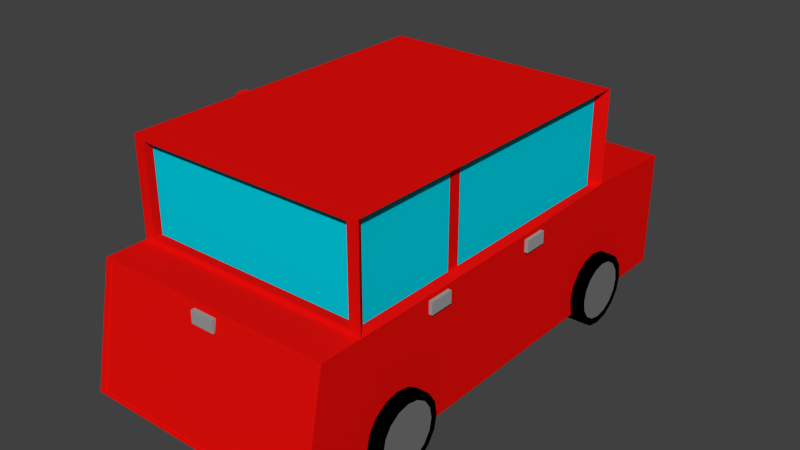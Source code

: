 # Source: car.blend  (saved by Blender 2.71.0; exported with 4.5.12 LTS)
import bpy
from mathutils import Matrix  # noqa: F401  (used for matrix-valued properties, if any)

bpy.ops.wm.read_factory_settings(use_empty=True)
scene = bpy.context.scene
scene.name = 'Scene'

# ---- collections
col_collection_1 = bpy.data.collections.new('Collection 1'); scene.collection.children.link(col_collection_1)

# ---- materials (node trees are filled in below, after node groups)
mat_material_006 = bpy.data.materials.new('Material.006')
mat_material_006.alpha_threshold = 0.0
mat_material_006.use_transparent_shadow = False
mat_material_006.diffuse_color = (0.8, 0.004875, 0.003781, 1.0)
mat_material_006.roughness = 0.5
mat_material_006.line_color = (0.0, 0.0, 0.0, 1.0)
mat_material = bpy.data.materials.new('Material')
mat_material.alpha_threshold = 0.0
mat_material.use_transparent_shadow = False
mat_material.diffuse_color = (0.8, 0.5383, 0.0, 1.0)
mat_material.roughness = 0.5
mat_material.line_color = (0.0, 0.0, 0.0, 1.0)
mat_material_001 = bpy.data.materials.new('Material.001')
mat_material_001.alpha_threshold = 0.0
mat_material_001.use_transparent_shadow = False
mat_material_001.diffuse_color = (0.1574, 0.1574, 0.1574, 1.0)
mat_material_001.roughness = 0.5
mat_material_001.line_color = (0.0, 0.0, 0.0, 1.0)
mat_material_002 = bpy.data.materials.new('Material.002')
mat_material_002.alpha_threshold = 0.0
mat_material_002.use_transparent_shadow = False
mat_material_002.diffuse_color = (0.0, 0.6521, 0.8, 1.0)
mat_material_002.roughness = 0.5
mat_material_002.line_color = (0.0, 0.0, 0.0, 1.0)
mat_material_003 = bpy.data.materials.new('Material.003')
mat_material_003.alpha_threshold = 0.0
mat_material_003.use_transparent_shadow = False
mat_material_003.diffuse_color = (0.3424, 0.3424, 0.3424, 1.0)
mat_material_003.roughness = 0.5
mat_material_003.line_color = (0.0, 0.0, 0.0, 1.0)
mat_material_004 = bpy.data.materials.new('Material.004')
mat_material_004.alpha_threshold = 0.0
mat_material_004.use_transparent_shadow = False
mat_material_004.diffuse_color = (0.0, 0.0, 0.0, 1.0)
mat_material_004.roughness = 0.5
mat_material_004.line_color = (0.0, 0.0, 0.0, 1.0)
mat_material_005 = bpy.data.materials.new('Material.005')
mat_material_005.alpha_threshold = 0.0
mat_material_005.use_transparent_shadow = False
mat_material_005.diffuse_color = (0.1789, 0.1789, 0.1789, 1.0)
mat_material_005.roughness = 0.5
mat_material_005.line_color = (0.0, 0.0, 0.0, 1.0)

# ---- material node trees

# ---- world
world_world = bpy.data.worlds.new('World'); scene.world = world_world
world_world.color = (0.05088, 0.05088, 0.05088)
world_world.use_sun_shadow = False
world_world.sun_shadow_jitter_overblur = 0.0
world_world.cycles.sampling_method = 'MANUAL'
world_world.cycles.sample_map_resolution = 256

# ---- meshes
me_cube = bpy.data.meshes.new('Cube')
me_cube.from_pydata([(-1.0, -1.0, -1.0), (-1.0, 1.0, -1.0), (1.0, 1.0, -1.0), (1.0, -1.0, -1.0), (-1.0, -0.8164, 1.0), (-1.0, 1.0, 0.953), (1.0, 1.0, 0.953), (1.0, -0.8164, 1.0), (-1.0, 0.5704, 1.054), (-1.0, 0.5704, -1.0), (1.0, 0.5704, 1.054), (1.0, 0.5704, -1.0), (-1.0, -0.8164, 2.593), (1.0, -0.8164, 2.593), (-1.0, 0.5704, 2.593), (1.0, 0.5704, 2.593), (-1.0, -1.086, -1.0), (1.0, -1.086, -1.0), (-1.0, -0.9869, 1.0), (1.0, -0.9869, 1.0), (-0.93, -0.7679, 1.056), (0.93, -0.7679, 1.056), (-0.93, 0.5218, 1.056), (0.93, 0.5218, 1.056), (-0.93, -0.7679, 2.538), (0.93, -0.7679, 2.538), (-0.93, 0.5218, 2.538), (0.93, 0.5218, 2.538), (-1.0, 0.03608, -1.0), (-1.0, -0.4874, -1.0), (1.0, 0.09856, 1.0), (1.0, -0.3637, 1.0), (-1.0, 0.09856, 1.0), (-1.0, -0.3637, 1.0), (1.0, 0.03608, -1.0), (1.0, -0.4874, -1.0), (1.0, 0.09856, 2.593), (1.0, -0.3637, 2.593), (-1.0, 0.09856, 2.593), (-1.0, -0.3637, 2.593), (0.93, 0.08305, 1.056), (0.93, -0.3469, 1.056), (-0.93, 0.08305, 1.056), (-0.93, -0.3469, 1.056), (0.93, 0.08305, 2.538), (0.93, -0.3469, 2.538), (-0.93, 0.08305, 2.538), (-0.93, -0.3469, 2.538), (-1.0, -0.4243, -1.0), (1.0, -0.308, 1.0), (-1.0, -0.308, 1.0), (1.0, -0.4243, -1.0), (1.0, -0.308, 2.593), (-1.0, -0.308, 2.593), (0.93, -0.2951, 1.056), (-0.93, -0.2951, 1.056), (0.93, -0.2951, 2.538), (-0.93, -0.2951, 2.538), (-1.025, -0.3469, 1.056), (-1.025, -0.3469, 2.612), (-1.025, -0.2951, 1.056), (-1.025, -0.2951, 2.612), (-0.8837, 0.5704, 1.093), (0.8837, 0.5704, 1.093), (-0.8837, 0.5704, 2.501), (0.8837, 0.5704, 2.501), (-0.8837, 0.5396, 1.093), (0.8837, 0.5396, 1.093), (-0.8837, 0.5396, 2.501), (0.8837, 0.5396, 2.501), (-1.0, 1.0, 0.674), (-1.0, 1.0, 0.395), (-1.0, 1.0, 0.116), (-1.0, 1.0, -0.163), (-1.0, 1.0, -0.442), (-1.0, 1.0, -0.721), (-0.7143, 1.0, 0.953), (-0.4286, 1.0, 0.953), (-0.1429, 1.0, 0.953), (0.1429, 1.0, 0.953), (0.4286, 1.0, 0.953), (0.7143, 1.0, 0.953), (1.0, 1.0, 0.674), (1.0, 1.0, 0.395), (1.0, 1.0, 0.116), (1.0, 1.0, -0.163), (1.0, 1.0, -0.442), (1.0, 1.0, -0.721), (0.7143, 1.0, -1.0), (0.4286, 1.0, -1.0), (0.1429, 1.0, -1.0), (-0.1429, 1.0, -1.0), (-0.4286, 1.0, -1.0), (-0.7143, 1.0, -1.0), (-0.7143, 1.0, 0.116), (-0.7143, 1.0, -0.163), (-0.7143, 1.0, -0.442), (-0.4286, 1.0, 0.674), (-0.4286, 1.0, 0.395), (-0.4286, 1.0, 0.116), (-0.4286, 1.0, -0.163), (-0.4286, 1.0, -0.442), (-0.4286, 1.0, -0.721), (0.4286, 1.0, 0.674), (0.4286, 1.0, 0.395), (0.4286, 1.0, 0.116), (0.4286, 1.0, -0.163), (0.4286, 1.0, -0.442), (0.4286, 1.0, -0.721), (0.7143, 1.0, 0.116), (0.7143, 1.0, -0.163), (0.7143, 1.0, -0.442), (-0.7143, 1.019, 0.116), (-0.7143, 1.019, -0.163), (-0.7143, 1.019, -0.442), (-0.4286, 1.019, 0.116), (-0.4286, 1.019, -0.163), (-0.4286, 1.019, -0.442), (0.4286, 1.019, 0.116), (0.4286, 1.019, -0.163), (0.4286, 1.019, -0.442), (0.7143, 1.019, 0.116), (0.7143, 1.019, -0.163), (0.7143, 1.019, -0.442), (-0.6742, 1.019, 0.03775), (-0.6742, 1.019, -0.163), (-0.6742, 1.019, -0.3638), (-0.4686, 1.019, 0.03775), (-0.4686, 1.019, -0.163), (-0.4686, 1.019, -0.3638), (0.4693, 1.019, 0.03652), (0.4693, 1.019, -0.163), (0.4693, 1.019, -0.3626), (0.6736, 1.019, 0.03652), (0.6736, 1.019, -0.163), (0.6736, 1.019, -0.3626), (-0.6742, 1.012, 0.03775), (-0.6742, 1.012, -0.163), (-0.6742, 1.012, -0.3638), (-0.4686, 1.012, 0.03775), (-0.4686, 1.012, -0.163), (-0.4686, 1.012, -0.3638), (0.4693, 1.012, 0.03652), (0.4693, 1.012, -0.163), (0.4693, 1.012, -0.3626), (0.6736, 1.012, 0.03652), (0.6736, 1.012, -0.163), (0.6736, 1.012, -0.3626), (-1.023, 0.0516, 0.7305), (-1.023, 0.1516, 0.7305), (1.029, 0.1516, 0.7305), (1.029, 0.0516, 0.7305), (-1.023, 0.0516, 0.9305), (-1.023, 0.1516, 0.9305), (1.029, 0.1516, 0.9305), (1.029, 0.0516, 0.9305), (-1.023, -0.4908, 0.7305), (-1.023, -0.3908, 0.7305), (1.029, -0.3908, 0.7305), (1.029, -0.4908, 0.7305), (-1.023, -0.4908, 0.9305), (-1.023, -0.3908, 0.9305), (1.029, -0.3908, 0.9305), (1.029, -0.4908, 0.9305), (-0.9058, -0.8164, 1.075), (0.9058, -0.8164, 1.075), (-0.9058, -0.8164, 2.518), (0.9058, -0.8164, 2.518), (-0.9058, -0.7817, 1.075), (0.9058, -0.7817, 1.075), (-0.9058, -0.7817, 2.518), (0.9058, -0.7817, 2.518), (-0.1002, -1.006, 0.7021), (-0.1002, -0.9057, 0.7021), (0.09983, -0.9057, 0.7021), (0.09983, -1.006, 0.7021), (-0.1002, -1.006, 0.9021), (-0.1002, -0.9057, 0.9021), (0.09983, -0.9057, 0.9021), (0.09983, -1.006, 0.9021), (-0.9487, -1.083, -0.9487), (0.9487, -1.083, -0.9487), (-0.9487, -0.9899, 0.9487), (0.9487, -0.9899, 0.9487), (-0.9487, -1.08, -0.9516), (0.9487, -1.08, -0.9516), (-0.9487, -0.9868, 0.9458), (0.9487, -0.9868, 0.9458), (-1.092, -0.4976, -0.7328), (1.09, -0.4976, -0.7328), (-1.092, -0.509, -0.9625), (1.09, -0.509, -0.9625), (-1.092, -0.5415, -1.157), (1.09, -0.5415, -1.157), (-1.092, -0.5902, -1.287), (1.09, -0.5902, -1.287), (-1.092, -0.6476, -1.333), (1.09, -0.6476, -1.333), (-1.092, -0.705, -1.287), (1.09, -0.705, -1.287), (-1.092, -0.7537, -1.157), (1.09, -0.7537, -1.157), (-1.092, -0.7862, -0.9625), (1.09, -0.7862, -0.9625), (-1.092, -0.7976, -0.7328), (1.09, -0.7976, -0.7328), (-1.092, -0.7862, -0.5032), (1.09, -0.7862, -0.5032), (-1.092, -0.7537, -0.3086), (1.09, -0.7537, -0.3086), (-1.092, -0.705, -0.1785), (1.09, -0.705, -0.1785), (-1.092, -0.6476, -0.1328), (1.09, -0.6476, -0.1328), (-1.092, -0.5902, -0.1785), (1.09, -0.5902, -0.1785), (-1.092, -0.5415, -0.3086), (1.09, -0.5415, -0.3086), (-1.092, -0.509, -0.5032), (1.09, -0.509, -0.5032), (-1.092, 0.704, -0.7328), (1.09, 0.704, -0.7328), (-1.092, 0.6926, -0.9625), (1.09, 0.6926, -0.9625), (-1.092, 0.6601, -1.157), (1.09, 0.6601, -1.157), (-1.092, 0.6114, -1.287), (1.09, 0.6114, -1.287), (-1.092, 0.554, -1.333), (1.09, 0.554, -1.333), (-1.092, 0.4966, -1.287), (1.09, 0.4966, -1.287), (-1.092, 0.448, -1.157), (1.09, 0.448, -1.157), (-1.092, 0.4155, -0.9625), (1.09, 0.4155, -0.9625), (-1.092, 0.404, -0.7328), (1.09, 0.404, -0.7328), (-1.092, 0.4155, -0.5032), (1.09, 0.4155, -0.5032), (-1.092, 0.448, -0.3086), (1.09, 0.448, -0.3086), (-1.092, 0.4966, -0.1785), (1.09, 0.4966, -0.1785), (-1.092, 0.554, -0.1328), (1.09, 0.554, -0.1328), (-1.092, 0.6114, -0.1785), (1.09, 0.6114, -0.1785), (-1.092, 0.6601, -0.3086), (1.09, 0.6601, -0.3086), (-1.092, 0.6926, -0.5032), (1.09, 0.6926, -0.5032), (-1.092, -0.5276, -0.7328), (1.09, -0.5258, -0.7328), (-1.092, -0.5367, -0.9165), (1.09, -0.5351, -0.9192), (-1.092, -0.5627, -1.072), (1.09, -0.5615, -1.077), (-1.092, -0.6017, -1.176), (1.09, -0.601, -1.183), (-1.092, -0.6476, -1.213), (1.09, -0.6476, -1.22), (-1.092, -0.6935, -1.176), (1.09, -0.6942, -1.183), (-1.092, -0.7325, -1.072), (1.09, -0.7337, -1.077), (-1.092, -0.7585, -0.9165), (1.09, -0.7601, -0.9192), (-1.092, -0.7676, -0.7328), (1.09, -0.7694, -0.7328), (-1.092, -0.7585, -0.5492), (1.09, -0.7601, -0.5465), (-1.092, -0.7325, -0.3934), (1.09, -0.7337, -0.3884), (-1.092, -0.6935, -0.2894), (1.09, -0.6942, -0.2829), (-1.092, -0.6476, -0.2528), (1.09, -0.6476, -0.2458), (-1.092, -0.6017, -0.2894), (1.09, -0.601, -0.2829), (-1.092, -0.5627, -0.3934), (1.09, -0.5615, -0.3884), (-1.092, -0.5367, -0.5492), (1.09, -0.5351, -0.5465), (-1.092, 0.674, -0.7328), (1.09, 0.6742, -0.7328), (-1.092, 0.6649, -0.9165), (1.09, 0.665, -0.9167), (-1.092, 0.6389, -1.072), (1.09, 0.639, -1.073), (-1.092, 0.6, -1.176), (1.09, 0.6, -1.177), (-1.092, 0.554, -1.213), (1.09, 0.554, -1.213), (-1.092, 0.5081, -1.176), (1.09, 0.5081, -1.177), (-1.092, 0.4692, -1.072), (1.09, 0.4691, -1.073), (-1.092, 0.4432, -0.9165), (1.09, 0.4431, -0.9167), (-1.092, 0.434, -0.7328), (1.09, 0.4339, -0.7328), (-1.092, 0.4432, -0.5492), (1.09, 0.4431, -0.549), (-1.092, 0.4692, -0.3934), (1.09, 0.4691, -0.3931), (-1.092, 0.5081, -0.2894), (1.09, 0.5081, -0.289), (-1.092, 0.554, -0.2528), (1.09, 0.554, -0.2524), (-1.092, 0.6, -0.2894), (1.09, 0.6, -0.289), (-1.092, 0.6389, -0.3934), (1.09, 0.639, -0.3931), (-1.092, 0.6649, -0.5492), (1.09, 0.665, -0.549)], [], [(8, 5, 70, 71, 72, 73, 74, 75, 1, 9), (31, 7, 3, 35), (0, 3, 17, 16), (9, 1, 93, 92, 91, 90, 89, 88, 2, 11), (10, 6, 81, 80, 79, 78, 77, 76, 5, 8), (32, 8, 9, 28), (6, 10, 11, 2, 87, 86, 85, 84, 83, 82), (28, 9, 11, 34), (8, 14, 64, 62), (36, 15, 14, 38), (4, 12, 24, 20), (7, 13, 167, 165), (13, 7, 21, 25), (16, 17, 181, 180), (7, 4, 18, 19), (3, 7, 19, 17), (4, 0, 16, 18), (43, 20, 24, 47), (40, 23, 27, 44), (14, 8, 22, 26), (10, 15, 27, 23), (38, 14, 26, 46), (37, 13, 25, 45), (33, 4, 20, 43), (30, 10, 23, 40), (10, 30, 34, 11), (49, 31, 35, 51), (4, 33, 29, 0), (50, 32, 28, 48), (0, 29, 35, 3), (48, 28, 34, 51), (13, 37, 39, 12), (52, 36, 38, 53), (22, 42, 46, 26), (57, 55, 60, 61), (21, 41, 45, 25), (54, 40, 44, 56), (12, 39, 47, 24), (53, 38, 46, 57), (15, 36, 44, 27), (52, 37, 45, 56), (8, 32, 42, 22), (50, 33, 43, 55), (7, 31, 41, 21), (49, 30, 40, 54), (30, 49, 51, 34), (33, 50, 48, 29), (29, 48, 51, 35), (37, 52, 53, 39), (42, 55, 57, 46), (41, 54, 56, 45), (39, 53, 57, 47), (36, 52, 56, 44), (32, 50, 55, 42), (31, 49, 54, 41), (60, 58, 59, 61), (47, 57, 61, 59), (55, 43, 58, 60), (43, 47, 59, 58), (62, 64, 68, 66), (15, 10, 63, 65), (14, 15, 65, 64), (10, 8, 62, 63), (67, 66, 68, 69), (65, 63, 67, 69), (64, 65, 69, 68), (63, 62, 66, 67), (94, 99, 115, 112), (101, 96, 114, 117), (87, 2, 88, 89, 108, 107, 111, 110, 109, 105, 104, 103, 80, 81, 6, 82, 83, 84, 85, 86), (93, 1, 75, 74, 73, 72, 71, 70, 5, 76, 77, 97, 98, 99, 94, 95, 96, 101, 102, 92), (105, 109, 121, 118), (111, 107, 120, 123), (112, 115, 127, 124), (117, 114, 126, 129), (118, 121, 133, 130), (123, 120, 132, 135), (110, 111, 123, 122), (109, 110, 122, 121), (107, 106, 119, 120), (106, 105, 118, 119), (100, 101, 117, 116), (99, 100, 116, 115), (96, 95, 113, 114), (95, 94, 112, 113), (124, 127, 139, 136), (129, 126, 138, 141), (130, 133, 145, 142), (135, 132, 144, 147), (122, 123, 135, 134), (121, 122, 134, 133), (120, 119, 131, 132), (119, 118, 130, 131), (116, 117, 129, 128), (115, 116, 128, 127), (114, 113, 125, 126), (113, 112, 124, 125), (136, 139, 140, 137), (137, 140, 141, 138), (142, 145, 146, 143), (143, 146, 147, 144), (134, 135, 147, 146), (133, 134, 146, 145), (132, 131, 143, 144), (131, 130, 142, 143), (128, 129, 141, 140), (127, 128, 140, 139), (126, 125, 137, 138), (125, 124, 136, 137), (91, 92, 102, 101, 100, 99, 98, 97, 77, 78, 79, 80, 103, 104, 105, 106, 107, 108, 89, 90), (152, 153, 149, 148), (153, 154, 150, 149), (154, 155, 151, 150), (155, 152, 148, 151), (148, 149, 150, 151), (155, 154, 153, 152), (160, 161, 157, 156), (161, 162, 158, 157), (162, 163, 159, 158), (163, 160, 156, 159), (156, 157, 158, 159), (163, 162, 161, 160), (165, 167, 171, 169), (12, 4, 164, 166), (13, 12, 166, 167), (4, 7, 165, 164), (168, 169, 171, 170), (166, 164, 168, 170), (167, 166, 170, 171), (164, 165, 169, 168), (176, 177, 173, 172), (177, 178, 174, 173), (178, 179, 175, 174), (179, 176, 172, 175), (172, 173, 174, 175), (179, 178, 177, 176), (180, 181, 185, 184), (19, 18, 182, 183), (17, 19, 183, 181), (18, 16, 180, 182), (187, 186, 184, 185), (183, 182, 186, 187), (181, 183, 187, 185), (182, 180, 184, 186), (188, 189, 191, 190), (190, 191, 193, 192), (192, 193, 195, 194), (194, 195, 197, 196), (196, 197, 199, 198), (198, 199, 201, 200), (200, 201, 203, 202), (202, 203, 205, 204), (204, 205, 207, 206), (206, 207, 209, 208), (208, 209, 211, 210), (210, 211, 213, 212), (212, 213, 215, 214), (214, 215, 217, 216), (209, 207, 271, 273), (218, 219, 189, 188), (216, 217, 219, 218), (199, 197, 261, 263), (220, 221, 223, 222), (222, 223, 225, 224), (224, 225, 227, 226), (226, 227, 229, 228), (228, 229, 231, 230), (230, 231, 233, 232), (232, 233, 235, 234), (234, 235, 237, 236), (236, 237, 239, 238), (238, 239, 241, 240), (240, 241, 243, 242), (242, 243, 245, 244), (244, 245, 247, 246), (246, 247, 249, 248), (246, 248, 312, 310), (250, 251, 221, 220), (248, 249, 251, 250), (236, 238, 302, 300), (255, 253, 283, 281, 279, 277, 275, 273, 271, 269, 267, 265, 263, 261, 259, 257), (252, 254, 256, 258, 260, 262, 264, 266, 268, 270, 272, 274, 276, 278, 280, 282), (287, 285, 315, 313, 311, 309, 307, 305, 303, 301, 299, 297, 295, 293, 291, 289), (284, 286, 288, 290, 292, 294, 296, 298, 300, 302, 304, 306, 308, 310, 312, 314), (192, 194, 258, 256), (219, 217, 281, 283), (202, 204, 268, 266), (229, 227, 291, 293), (188, 190, 254, 252), (212, 214, 278, 276), (239, 237, 301, 303), (249, 247, 311, 313), (222, 224, 288, 286), (232, 234, 298, 296), (242, 244, 308, 306), (195, 193, 257, 259), (205, 203, 267, 269), (215, 213, 277, 279), (191, 189, 253, 255), (198, 200, 264, 262), (225, 223, 287, 289), (208, 210, 274, 272), (235, 233, 297, 299), (245, 243, 307, 309), (218, 188, 252, 282), (228, 230, 294, 292), (238, 240, 304, 302), (248, 250, 314, 312), (201, 199, 263, 265), (211, 209, 273, 275), (194, 196, 260, 258), (189, 219, 283, 253), (231, 229, 293, 295), (204, 206, 270, 268), (214, 216, 280, 278), (241, 239, 303, 305), (251, 249, 313, 315), (224, 226, 290, 288), (234, 236, 300, 298), (244, 246, 310, 308), (197, 195, 259, 261), (220, 222, 286, 284), (207, 205, 269, 271), (190, 192, 256, 254), (217, 215, 279, 281), (200, 202, 266, 264), (227, 225, 289, 291), (210, 212, 276, 274), (237, 235, 299, 301), (247, 245, 309, 311), (223, 221, 285, 287), (230, 232, 296, 294), (240, 242, 306, 304), (193, 191, 255, 257), (250, 220, 284, 314), (203, 201, 265, 267), (213, 211, 275, 277), (196, 198, 262, 260), (206, 208, 272, 270), (233, 231, 295, 297), (243, 241, 305, 307), (216, 218, 282, 280), (221, 251, 315, 285), (226, 228, 292, 290)])
me_cube.polygons.foreach_set('material_index', [0, 0, 0, 0, 0, 0, 0, 0, 0, 0, 0, 0, 0, 0, 0, 0, 0, 3, 3, 0, 0, 0, 0, 0, 0, 0, 0, 0, 0, 0, 0, 0, 0, 3, 0, 3, 3, 0, 0, 0, 0, 0, 0, 0, 0, 0, 0, 0, 0, 3, 0, 0, 0, 0, 0, 0, 0, 0, 0, 0, 0, 0, 0, 3, 0, 0, 0, 2, 2, 0, 0, 2, 2, 2, 2, 2, 2, 2, 2, 2, 2, 2, 2, 2, 2, 0, 0, 0, 0, 2, 2, 2, 2, 2, 2, 2, 2, 1, 1, 1, 1, 0, 0, 0, 0, 0, 0, 0, 0, 0, 4, 4, 4, 4, 4, 4, 4, 4, 4, 4, 4, 4, 0, 0, 0, 0, 3, 0, 0, 0, 4, 4, 4, 4, 4, 4, 0, 0, 0, 0, 0, 0, 0, 0, 5, 5, 5, 5, 5, 5, 5, 5, 5, 5, 5, 5, 5, 5, 5, 5, 5, 5, 5, 5, 5, 5, 5, 5, 5, 5, 5, 5, 5, 5, 5, 5, 5, 5, 5, 5, 6, 6, 6, 6, 5, 5, 5, 5, 5, 5, 5, 5, 5, 5, 5, 5, 5, 5, 5, 5, 5, 5, 5, 5, 5, 5, 5, 5, 5, 5, 5, 5, 5, 5, 5, 5, 5, 5, 5, 5, 5, 5, 5, 5, 5, 5, 5, 5, 5, 5, 5, 5, 5, 5, 5, 5, 5, 5, 5, 5, 5, 5, 5, 5])
me_cube.materials.append(mat_material_006)
me_cube.materials.append(mat_material)
me_cube.materials.append(mat_material_001)
me_cube.materials.append(mat_material_002)
me_cube.materials.append(mat_material_003)
me_cube.materials.append(mat_material_004)
me_cube.materials.append(mat_material_005)
me_cube.use_remesh_preserve_volume = False
me_cube.use_remesh_preserve_attributes = False
me_cube.use_mirror_vertex_groups = False
me_cube.update()

# ---- objects
ob_cube = bpy.data.objects.new('Cube', me_cube)

# ---- transforms, parenting, visibility, modifiers, constraints
ob_cube.location = (0.0, 0.0, 1.307)
ob_cube.scale = (2.0, 4.0, 1.0)
ob_cube.lineart.crease_threshold = 0.0

# ---- collection membership
col_collection_1.objects.link(ob_cube)

# ---- scene / render settings (as saved in the file)
scene.frame_start = 1; scene.frame_end = 250; scene.frame_set(1)
scene.render.engine = 'BLENDER_EEVEE_NEXT'
scene.render.resolution_percentage = 50
scene.render.dither_intensity = 0.0
scene.cycles.use_denoising = False
scene.cycles.samples = 10
scene.cycles.sampling_pattern = 'TABULATED_SOBOL'
scene.cycles.light_sampling_threshold = 0.0
scene.cycles.use_adaptive_sampling = False
scene.cycles.use_light_tree = False
scene.cycles.blur_glossy = 0.0
scene.cycles.volume_bounces = 1
scene.cycles.pixel_filter_type = 'GAUSSIAN'
scene.cycles.sample_clamp_indirect = 0.0
scene.view_settings.view_transform = 'Standard'
bpy.context.view_layer.update()

# ---- added for rendering (the .blend has no active camera and no usable light): camera, sun
cam_auto = bpy.data.cameras.new('AutoCamera')
cam_auto.lens = 50.0
cam_auto.sensor_width = 36.0
cam_auto.clip_end = 1000.0
ob_auto_camera = bpy.data.objects.new('AutoCamera', cam_auto)
scene.collection.objects.link(ob_auto_camera)
ob_auto_camera.location = (9.50118, -11.539, 9.54913)
ob_auto_camera.rotation_euler = (1.09748, -7.21219e-08, 0.694738)
scene.camera = ob_auto_camera
light_auto_sun = bpy.data.lights.new('AutoSun', 'SUN')
light_auto_sun.energy = 3.0
light_auto_sun.angle = 0.0523599
ob_auto_sun = bpy.data.objects.new('AutoSun', light_auto_sun)
scene.collection.objects.link(ob_auto_sun)
ob_auto_sun.rotation_euler = (0.872665, 0.174533, 0.523599)
bpy.context.view_layer.update()
